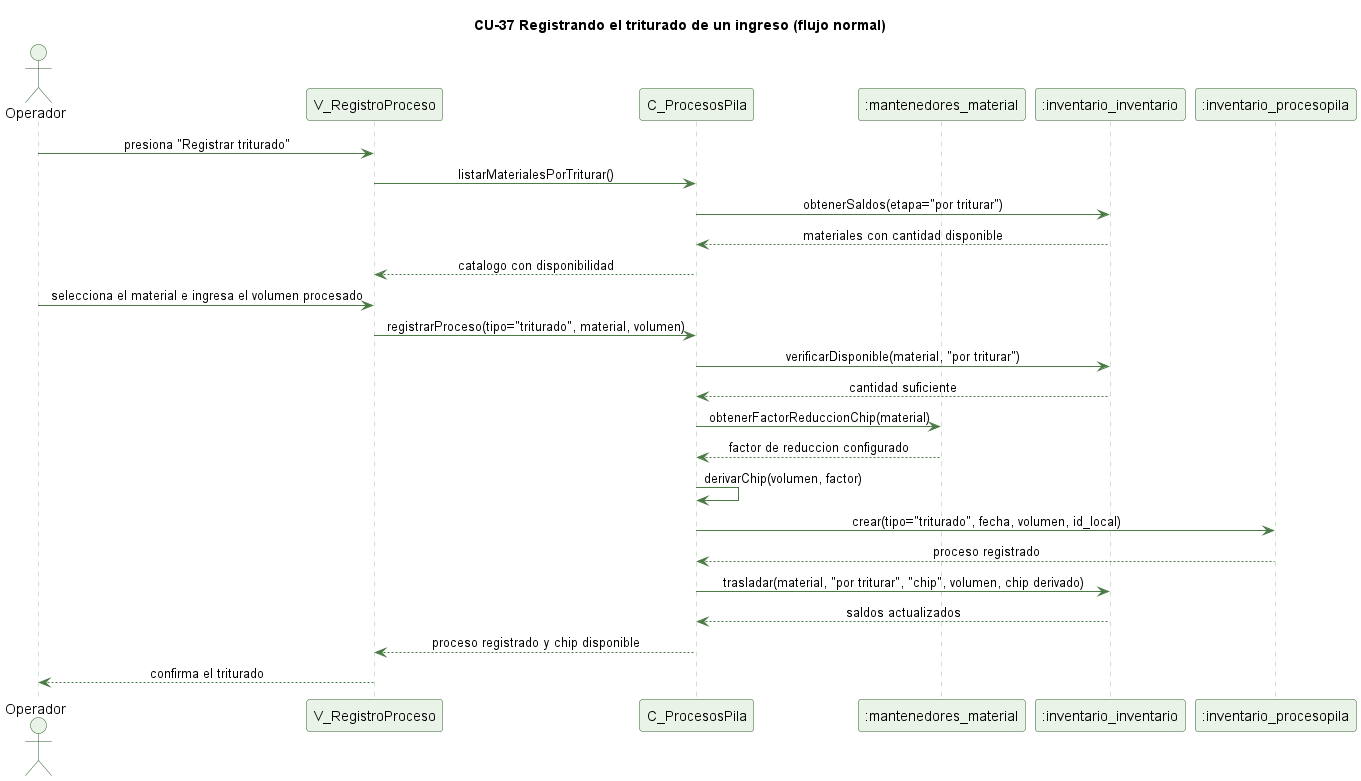

The diagram above was rendered by PlantUML. Its source (embedded in the PNG):
@startuml cu37-triturado-normal
' CU-37 Registrando el triturado de un ingreso - flujo normal
skinparam backgroundColor #FFFFFF
skinparam shadowing false
skinparam defaultFontName Helvetica
skinparam sequenceMessageAlign center
skinparam ParticipantBackgroundColor #EAF3E7
skinparam ParticipantBorderColor #2E5E2A
skinparam ActorBackgroundColor #EAF3E7
skinparam ActorBorderColor #2E5E2A
skinparam sequenceLifeLineBorderColor #9CC49A
skinparam ArrowColor #4B7A46

title CU-37 Registrando el triturado de un ingreso (flujo normal)

actor Operador
participant "V_RegistroProceso" as V
participant "C_ProcesosPila" as C
participant ":mantenedores_material" as M
participant ":inventario_inventario" as I
participant ":inventario_procesopila" as PP

Operador -> V : presiona "Registrar triturado"
V -> C : listarMaterialesPorTriturar()
C -> I : obtenerSaldos(etapa="por triturar")
I --> C : materiales con cantidad disponible
C --> V : catalogo con disponibilidad
Operador -> V : selecciona el material e ingresa el volumen procesado
V -> C : registrarProceso(tipo="triturado", material, volumen)
C -> I : verificarDisponible(material, "por triturar")
I --> C : cantidad suficiente
C -> M : obtenerFactorReduccionChip(material)
M --> C : factor de reduccion configurado
C -> C : derivarChip(volumen, factor)
C -> PP : crear(tipo="triturado", fecha, volumen, id_local)
PP --> C : proceso registrado
C -> I : trasladar(material, "por triturar", "chip", volumen, chip derivado)
I --> C : saldos actualizados
C --> V : proceso registrado y chip disponible
V --> Operador : confirma el triturado

@enduml